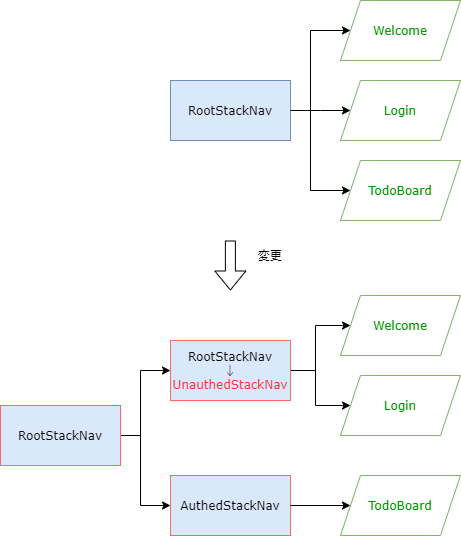

The diagram above was exported from draw.io. Its source (the exported page's mxGraphModel, read from the mxfile embedded in the PNG):
<mxGraphModel dx="1086" dy="846" grid="1" gridSize="10" guides="1" tooltips="1" connect="1" arrows="1" fold="1" page="1" pageScale="1" pageWidth="1169" pageHeight="827" math="0" shadow="0">
  <root>
    <mxCell id="0" />
    <mxCell id="1" parent="0" />
    <mxCell id="wG-4JWwX--jLqxAtffPn-90" value="&lt;font color=&quot;#009900&quot;&gt;Welcome&lt;/font&gt;" style="shape=parallelogram;perimeter=parallelogramPerimeter;whiteSpace=wrap;html=1;fixedSize=1;strokeColor=#82b366;fillColor=#FFFFFF;fontFamily=Verdana;" parent="1" vertex="1">
      <mxGeometry x="370" y="385" width="120" height="60" as="geometry" />
    </mxCell>
    <mxCell id="STWdgkBD3BxyDgesXDlQ-9" style="edgeStyle=orthogonalEdgeStyle;rounded=0;orthogonalLoop=1;jettySize=auto;html=1;fontFamily=Garamond;" parent="1" source="STWdgkBD3BxyDgesXDlQ-11" target="wG-4JWwX--jLqxAtffPn-90" edge="1">
      <mxGeometry relative="1" as="geometry" />
    </mxCell>
    <mxCell id="STWdgkBD3BxyDgesXDlQ-10" style="edgeStyle=orthogonalEdgeStyle;rounded=0;orthogonalLoop=1;jettySize=auto;html=1;entryX=0;entryY=0.5;entryDx=0;entryDy=0;fontFamily=Garamond;" parent="1" source="STWdgkBD3BxyDgesXDlQ-11" target="STWdgkBD3BxyDgesXDlQ-17" edge="1">
      <mxGeometry relative="1" as="geometry">
        <mxPoint x="380" y="505" as="targetPoint" />
      </mxGeometry>
    </mxCell>
    <mxCell id="STWdgkBD3BxyDgesXDlQ-11" value="RootStackNav&lt;br&gt;↓&lt;br&gt;&lt;font color=&quot;#ff3333&quot;&gt;UnauthedStackNav&lt;/font&gt;" style="rounded=0;whiteSpace=wrap;html=1;fillColor=#dae8fc;fontFamily=Verdana;strokeColor=#FF6666;" parent="1" vertex="1">
      <mxGeometry x="200" y="430" width="120" height="60" as="geometry" />
    </mxCell>
    <mxCell id="STWdgkBD3BxyDgesXDlQ-12" style="edgeStyle=orthogonalEdgeStyle;rounded=0;orthogonalLoop=1;jettySize=auto;html=1;entryX=0;entryY=0.5;entryDx=0;entryDy=0;fontFamily=Garamond;" parent="1" source="STWdgkBD3BxyDgesXDlQ-14" target="STWdgkBD3BxyDgesXDlQ-11" edge="1">
      <mxGeometry relative="1" as="geometry">
        <Array as="points">
          <mxPoint x="170" y="525" />
          <mxPoint x="170" y="460" />
        </Array>
      </mxGeometry>
    </mxCell>
    <mxCell id="STWdgkBD3BxyDgesXDlQ-13" style="edgeStyle=orthogonalEdgeStyle;rounded=0;orthogonalLoop=1;jettySize=auto;html=1;fontFamily=Garamond;entryX=0;entryY=0.5;entryDx=0;entryDy=0;" parent="1" source="STWdgkBD3BxyDgesXDlQ-14" target="STWdgkBD3BxyDgesXDlQ-15" edge="1">
      <mxGeometry relative="1" as="geometry">
        <Array as="points">
          <mxPoint x="170" y="525" />
          <mxPoint x="170" y="595" />
        </Array>
        <mxPoint x="220" y="595" as="targetPoint" />
      </mxGeometry>
    </mxCell>
    <mxCell id="STWdgkBD3BxyDgesXDlQ-14" value="RootStackNav" style="rounded=0;whiteSpace=wrap;html=1;fontFamily=Verdana;fillColor=#dae8fc;strokeColor=#FF6666;" parent="1" vertex="1">
      <mxGeometry x="30" y="495" width="120" height="60" as="geometry" />
    </mxCell>
    <mxCell id="STWdgkBD3BxyDgesXDlQ-15" value="AuthedStackNav" style="rounded=0;whiteSpace=wrap;html=1;fillColor=#dae8fc;fontFamily=Verdana;strokeColor=#FF6666;" parent="1" vertex="1">
      <mxGeometry x="200" y="565" width="120" height="60" as="geometry" />
    </mxCell>
    <mxCell id="STWdgkBD3BxyDgesXDlQ-16" style="edgeStyle=orthogonalEdgeStyle;rounded=0;orthogonalLoop=1;jettySize=auto;html=1;fontFamily=Garamond;exitX=1;exitY=0.5;exitDx=0;exitDy=0;entryX=0;entryY=0.5;entryDx=0;entryDy=0;" parent="1" source="STWdgkBD3BxyDgesXDlQ-15" edge="1">
      <mxGeometry relative="1" as="geometry">
        <mxPoint x="330" y="470" as="sourcePoint" />
        <mxPoint x="380" y="595" as="targetPoint" />
      </mxGeometry>
    </mxCell>
    <mxCell id="STWdgkBD3BxyDgesXDlQ-17" value="&lt;font color=&quot;#009900&quot;&gt;Login&lt;/font&gt;" style="shape=parallelogram;perimeter=parallelogramPerimeter;whiteSpace=wrap;html=1;fixedSize=1;strokeColor=#82b366;fillColor=#FFFFFF;fontFamily=Verdana;" parent="1" vertex="1">
      <mxGeometry x="370" y="465" width="120" height="60" as="geometry" />
    </mxCell>
    <mxCell id="STWdgkBD3BxyDgesXDlQ-23" value="" style="shape=flexArrow;endArrow=classic;html=1;" parent="1" edge="1">
      <mxGeometry width="50" height="50" relative="1" as="geometry">
        <mxPoint x="259.88" y="330" as="sourcePoint" />
        <mxPoint x="259.88" y="380" as="targetPoint" />
      </mxGeometry>
    </mxCell>
    <mxCell id="STWdgkBD3BxyDgesXDlQ-24" value="変更" style="text;html=1;strokeColor=none;fillColor=none;align=center;verticalAlign=middle;whiteSpace=wrap;rounded=0;" parent="1" vertex="1">
      <mxGeometry x="280" y="335" width="40" height="20" as="geometry" />
    </mxCell>
    <mxCell id="dCe0uC_v_1DHBg6xLENW-22" value="&lt;font color=&quot;#009900&quot;&gt;TodoBoard&lt;/font&gt;" style="shape=parallelogram;perimeter=parallelogramPerimeter;whiteSpace=wrap;html=1;fixedSize=1;fillColor=#FFFFFF;fontFamily=Verdana;strokeColor=#82B366;" parent="1" vertex="1">
      <mxGeometry x="370" y="565" width="120" height="60" as="geometry" />
    </mxCell>
    <mxCell id="LeyV8BsTNVi8qSJPxDnK-18" value="&lt;font color=&quot;#009900&quot;&gt;Welcome&lt;/font&gt;" style="shape=parallelogram;perimeter=parallelogramPerimeter;whiteSpace=wrap;html=1;fixedSize=1;strokeColor=#82b366;fillColor=#FFFFFF;fontFamily=Verdana;" vertex="1" parent="1">
      <mxGeometry x="370" y="90" width="120" height="60" as="geometry" />
    </mxCell>
    <mxCell id="LeyV8BsTNVi8qSJPxDnK-19" style="edgeStyle=orthogonalEdgeStyle;rounded=0;orthogonalLoop=1;jettySize=auto;html=1;entryX=0;entryY=0.5;entryDx=0;entryDy=0;fontFamily=Garamond;" edge="1" parent="1" source="LeyV8BsTNVi8qSJPxDnK-21" target="LeyV8BsTNVi8qSJPxDnK-18">
      <mxGeometry relative="1" as="geometry">
        <Array as="points">
          <mxPoint x="340" y="200" />
          <mxPoint x="340" y="120" />
        </Array>
        <mxPoint x="370" y="135" as="targetPoint" />
      </mxGeometry>
    </mxCell>
    <mxCell id="LeyV8BsTNVi8qSJPxDnK-20" style="edgeStyle=orthogonalEdgeStyle;rounded=0;orthogonalLoop=1;jettySize=auto;html=1;fontFamily=Garamond;entryX=0;entryY=0.5;entryDx=0;entryDy=0;" edge="1" parent="1" source="LeyV8BsTNVi8qSJPxDnK-21" target="LeyV8BsTNVi8qSJPxDnK-22">
      <mxGeometry relative="1" as="geometry">
        <Array as="points">
          <mxPoint x="340" y="200" />
          <mxPoint x="340" y="280" />
        </Array>
        <mxPoint x="370" y="270" as="targetPoint" />
      </mxGeometry>
    </mxCell>
    <mxCell id="LeyV8BsTNVi8qSJPxDnK-21" value="RootStackNav" style="rounded=0;whiteSpace=wrap;html=1;fontFamily=Garamond;fillColor=#dae8fc;strokeColor=#6C8EBF;" vertex="1" parent="1">
      <mxGeometry x="200" y="170" width="120" height="60" as="geometry" />
    </mxCell>
    <mxCell id="LeyV8BsTNVi8qSJPxDnK-22" value="&lt;font color=&quot;#009900&quot;&gt;TodoBoard&lt;/font&gt;" style="shape=parallelogram;perimeter=parallelogramPerimeter;whiteSpace=wrap;html=1;fixedSize=1;fillColor=#FFFFFF;fontFamily=Verdana;strokeColor=#82B366;" vertex="1" parent="1">
      <mxGeometry x="370" y="250" width="120" height="60" as="geometry" />
    </mxCell>
    <mxCell id="LeyV8BsTNVi8qSJPxDnK-23" value="RootStackNav" style="rounded=0;whiteSpace=wrap;html=1;fontFamily=Verdana;fillColor=#dae8fc;strokeColor=#6C8EBF;" vertex="1" parent="1">
      <mxGeometry x="200" y="170" width="120" height="60" as="geometry" />
    </mxCell>
    <mxCell id="LeyV8BsTNVi8qSJPxDnK-24" value="&lt;font color=&quot;#009900&quot;&gt;Login&lt;/font&gt;" style="shape=parallelogram;perimeter=parallelogramPerimeter;whiteSpace=wrap;html=1;fixedSize=1;strokeColor=#82b366;fillColor=#FFFFFF;fontFamily=Verdana;" vertex="1" parent="1">
      <mxGeometry x="370" y="170" width="120" height="60" as="geometry" />
    </mxCell>
    <mxCell id="LeyV8BsTNVi8qSJPxDnK-25" style="edgeStyle=orthogonalEdgeStyle;rounded=0;orthogonalLoop=1;jettySize=auto;html=1;fontFamily=Garamond;exitX=1;exitY=0.5;exitDx=0;exitDy=0;entryX=0;entryY=0.5;entryDx=0;entryDy=0;" edge="1" parent="1" source="LeyV8BsTNVi8qSJPxDnK-23" target="LeyV8BsTNVi8qSJPxDnK-24">
      <mxGeometry relative="1" as="geometry">
        <mxPoint x="340" y="210" as="sourcePoint" />
        <mxPoint x="395" y="210" as="targetPoint" />
        <Array as="points">
          <mxPoint x="350" y="200" />
          <mxPoint x="350" y="200" />
        </Array>
      </mxGeometry>
    </mxCell>
  </root>
</mxGraphModel>